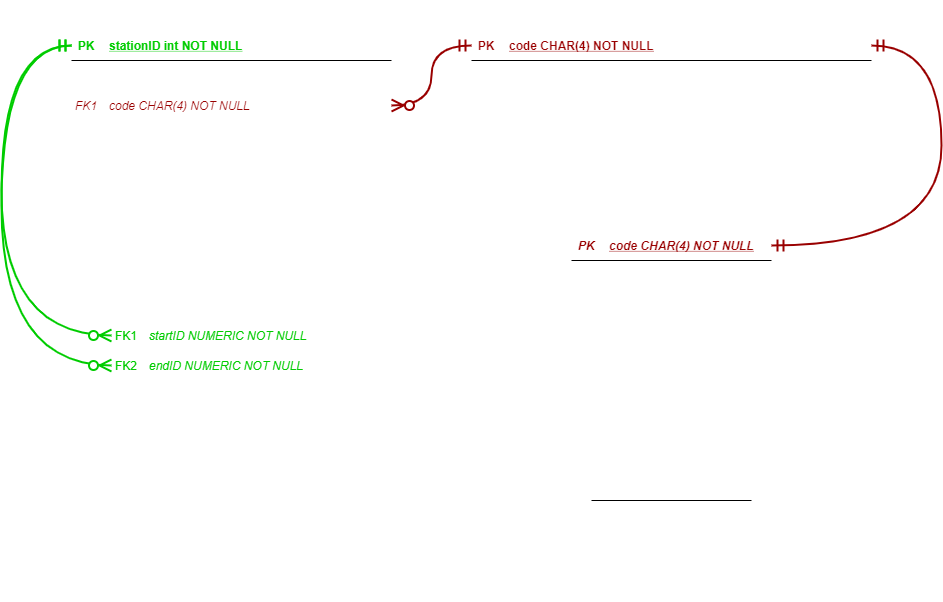

The diagram above was exported from draw.io. Its source (the exported page's mxGraphModel, read from the mxfile embedded in the PNG):
<mxGraphModel dx="1483" dy="783" grid="1" gridSize="10" guides="1" tooltips="1" connect="1" arrows="1" fold="1" page="1" pageScale="1" pageWidth="1169" pageHeight="827" background="none" math="0" shadow="0" extFonts="Permanent Marker^https://fonts.googleapis.com/css?family=Permanent+Marker">
  <root>
    <mxCell id="0" />
    <mxCell id="1" parent="0" />
    <mxCell id="2" value="" style="shape=partialRectangle;collapsible=0;dropTarget=0;pointerEvents=0;fillColor=none;points=[[0,0.5],[1,0.5]];portConstraint=eastwest;top=0;left=0;right=0;bottom=0;" vertex="1" parent="1">
      <mxGeometry x="540" y="690" width="290" height="30" as="geometry" />
    </mxCell>
    <mxCell id="3" value="Lookup" style="shape=table;startSize=30;container=1;collapsible=1;childLayout=tableLayout;fixedRows=1;rowLines=0;fontStyle=1;align=center;resizeLast=1;fillColor=none;fontColor=#FFFFFF;strokeColor=#FFFFFF;" vertex="1" parent="1">
      <mxGeometry x="680" y="560" width="160" height="120" as="geometry">
        <mxRectangle width="80" height="30" as="alternateBounds" />
      </mxGeometry>
    </mxCell>
    <mxCell id="4" value="" style="shape=partialRectangle;collapsible=0;dropTarget=0;pointerEvents=0;fillColor=none;points=[[0,0.5],[1,0.5]];portConstraint=eastwest;top=0;left=0;right=0;bottom=1;" vertex="1" parent="3">
      <mxGeometry y="30" width="160" height="30" as="geometry" />
    </mxCell>
    <mxCell id="5" value="PK" style="shape=partialRectangle;overflow=hidden;connectable=0;fillColor=none;top=0;left=0;bottom=0;right=0;fontStyle=1;strokeColor=#FFFFFF;fontColor=#FFFFFF;" vertex="1" parent="4">
      <mxGeometry width="30" height="30" as="geometry" />
    </mxCell>
    <mxCell id="6" value="alias VARCHAR" style="shape=partialRectangle;overflow=hidden;connectable=0;fillColor=none;top=0;left=0;bottom=0;right=0;align=left;spacingLeft=6;fontStyle=5;labelBackgroundColor=none;strokeColor=#FFFFFF;fontColor=#FFFFFF;" vertex="1" parent="4">
      <mxGeometry x="30" width="130" height="30" as="geometry" />
    </mxCell>
    <mxCell id="7" value="" style="shape=partialRectangle;collapsible=0;dropTarget=0;pointerEvents=0;fillColor=none;points=[[0,0.5],[1,0.5]];portConstraint=eastwest;top=0;left=0;right=0;bottom=0;" vertex="1" parent="3">
      <mxGeometry y="60" width="160" height="30" as="geometry" />
    </mxCell>
    <mxCell id="8" value="" style="shape=partialRectangle;overflow=hidden;connectable=0;fillColor=none;top=0;left=0;bottom=0;right=0;" vertex="1" parent="7">
      <mxGeometry width="30" height="30" as="geometry" />
    </mxCell>
    <mxCell id="9" value="indicator VARCHAR" style="shape=partialRectangle;overflow=hidden;connectable=0;fillColor=none;top=0;left=0;bottom=0;right=0;align=left;spacingLeft=6;strokeColor=#FFFFFF;fontColor=#FFFFFF;" vertex="1" parent="7">
      <mxGeometry x="30" width="130" height="30" as="geometry" />
    </mxCell>
    <mxCell id="10" value="" style="shape=partialRectangle;collapsible=0;dropTarget=0;pointerEvents=0;fillColor=none;points=[[0,0.5],[1,0.5]];portConstraint=eastwest;top=0;left=0;right=0;bottom=0;" vertex="1" parent="3">
      <mxGeometry y="90" width="160" height="30" as="geometry" />
    </mxCell>
    <mxCell id="11" value="" style="shape=partialRectangle;overflow=hidden;connectable=0;fillColor=none;top=0;left=0;bottom=0;right=0;fontColor=#990000;" vertex="1" parent="10">
      <mxGeometry width="30" height="30" as="geometry" />
    </mxCell>
    <mxCell id="12" value="description VARCHAR" style="shape=partialRectangle;overflow=hidden;connectable=0;fillColor=none;top=0;left=0;bottom=0;right=0;align=left;spacingLeft=6;strokeColor=#FFFFFF;fontColor=#FFFFFF;" vertex="1" parent="10">
      <mxGeometry x="30" width="130" height="30" as="geometry" />
    </mxCell>
    <mxCell id="13" value="" style="group" vertex="1" connectable="0" parent="1">
      <mxGeometry x="240" y="320" width="320" height="320" as="geometry" />
    </mxCell>
    <mxCell id="14" value="" style="shape=partialRectangle;collapsible=0;dropTarget=0;pointerEvents=0;fillColor=none;points=[[0,0.5],[1,0.5]];portConstraint=eastwest;top=0;left=0;right=0;bottom=0;" vertex="1" parent="13">
      <mxGeometry y="120" width="320" height="30" as="geometry" />
    </mxCell>
    <mxCell id="15" value="Trip" style="shape=table;startSize=30;container=1;collapsible=1;childLayout=tableLayout;fixedRows=1;rowLines=0;fontStyle=1;align=center;resizeLast=1;fillColor=none;strokeColor=#FFFFFF;fontColor=#FFFFFF;" vertex="1" parent="13">
      <mxGeometry x="-40" width="240" height="280" as="geometry">
        <mxRectangle x="120" y="120" width="60" height="30" as="alternateBounds" />
      </mxGeometry>
    </mxCell>
    <mxCell id="16" value="" style="shape=partialRectangle;collapsible=0;dropTarget=0;pointerEvents=0;fillColor=none;points=[[0,0.5],[1,0.5]];portConstraint=eastwest;top=0;left=0;right=0;bottom=0;" vertex="1" parent="15">
      <mxGeometry y="30" width="240" height="30" as="geometry" />
    </mxCell>
    <mxCell id="17" value="" style="shape=partialRectangle;overflow=hidden;connectable=0;fillColor=none;top=0;left=0;bottom=0;right=0;" vertex="1" parent="16">
      <mxGeometry width="30" height="30" as="geometry" />
    </mxCell>
    <mxCell id="18" value="starttime TIMESTAMP NOT NULL" style="shape=partialRectangle;overflow=hidden;connectable=0;fillColor=none;top=0;left=0;bottom=0;right=0;align=left;spacingLeft=6;fontColor=#FFFFFF;" vertex="1" parent="16">
      <mxGeometry x="30" width="210" height="30" as="geometry" />
    </mxCell>
    <mxCell id="19" value="" style="shape=partialRectangle;collapsible=0;dropTarget=0;pointerEvents=0;fillColor=none;points=[[0,0.5],[1,0.5]];portConstraint=eastwest;top=0;left=0;right=0;bottom=0;" vertex="1" parent="15">
      <mxGeometry y="60" width="240" height="30" as="geometry" />
    </mxCell>
    <mxCell id="20" value="" style="shape=partialRectangle;overflow=hidden;connectable=0;fillColor=none;top=0;left=0;bottom=0;right=0;" vertex="1" parent="19">
      <mxGeometry width="30" height="30" as="geometry" />
    </mxCell>
    <mxCell id="21" value="endtime TIMESTAMP NOT NULL" style="shape=partialRectangle;overflow=hidden;connectable=0;fillColor=none;top=0;left=0;bottom=0;right=0;align=left;spacingLeft=6;fontColor=#FFFFFF;" vertex="1" parent="19">
      <mxGeometry x="30" width="210" height="30" as="geometry" />
    </mxCell>
    <mxCell id="22" value="" style="shape=partialRectangle;collapsible=0;dropTarget=0;pointerEvents=0;fillColor=none;points=[[0,0.5],[1,0.5]];portConstraint=eastwest;top=0;left=0;right=0;bottom=0;" vertex="1" parent="15">
      <mxGeometry y="90" width="240" height="30" as="geometry" />
    </mxCell>
    <mxCell id="23" value="" style="shape=partialRectangle;overflow=hidden;connectable=0;fillColor=none;top=0;left=0;bottom=0;right=0;" vertex="1" parent="22">
      <mxGeometry width="30" height="30" as="geometry" />
    </mxCell>
    <mxCell id="24" value="tripduration REAL NOT NULL " style="shape=partialRectangle;overflow=hidden;connectable=0;fillColor=none;top=0;left=0;bottom=0;right=0;align=left;spacingLeft=6;fontColor=#FFFFFF;" vertex="1" parent="22">
      <mxGeometry x="30" width="210" height="30" as="geometry" />
    </mxCell>
    <mxCell id="25" value="" style="shape=partialRectangle;collapsible=0;dropTarget=0;pointerEvents=0;fillColor=none;points=[[0,0.5],[1,0.5]];portConstraint=eastwest;top=0;left=0;right=0;bottom=0;" vertex="1" parent="15">
      <mxGeometry y="120" width="240" height="30" as="geometry" />
    </mxCell>
    <mxCell id="26" value="FK1" style="shape=partialRectangle;overflow=hidden;connectable=0;fillColor=none;top=0;left=0;bottom=0;right=0;fontColor=#00CC00;" vertex="1" parent="25">
      <mxGeometry width="30" height="30" as="geometry" />
    </mxCell>
    <mxCell id="27" value="startID NUMERIC NOT NULL" style="shape=partialRectangle;overflow=hidden;connectable=0;fillColor=none;top=0;left=0;bottom=0;right=0;align=left;spacingLeft=6;fontStyle=2;fontColor=#00CC00;" vertex="1" parent="25">
      <mxGeometry x="30" width="210" height="30" as="geometry" />
    </mxCell>
    <mxCell id="28" value="" style="shape=partialRectangle;collapsible=0;dropTarget=0;pointerEvents=0;fillColor=none;points=[[0,0.5],[1,0.5]];portConstraint=eastwest;top=0;left=0;right=0;bottom=0;" vertex="1" parent="15">
      <mxGeometry y="150" width="240" height="30" as="geometry" />
    </mxCell>
    <mxCell id="29" value="FK2" style="shape=partialRectangle;overflow=hidden;connectable=0;fillColor=none;top=0;left=0;bottom=0;right=0;fontColor=#00CC00;" vertex="1" parent="28">
      <mxGeometry width="30" height="30" as="geometry" />
    </mxCell>
    <mxCell id="30" value="endID NUMERIC NOT NULL" style="shape=partialRectangle;overflow=hidden;connectable=0;fillColor=none;top=0;left=0;bottom=0;right=0;align=left;spacingLeft=6;fontStyle=2;fontColor=#00CC00;" vertex="1" parent="28">
      <mxGeometry x="30" width="210" height="30" as="geometry" />
    </mxCell>
    <mxCell id="31" value="" style="shape=partialRectangle;collapsible=0;dropTarget=0;pointerEvents=0;fillColor=none;points=[[0,0.5],[1,0.5]];portConstraint=eastwest;top=0;left=0;right=0;bottom=0;" vertex="1" parent="15">
      <mxGeometry y="180" width="240" height="30" as="geometry" />
    </mxCell>
    <mxCell id="32" value="" style="shape=partialRectangle;overflow=hidden;connectable=0;fillColor=none;top=0;left=0;bottom=0;right=0;" vertex="1" parent="31">
      <mxGeometry width="30" height="30" as="geometry" />
    </mxCell>
    <mxCell id="33" value="usertype VARCHAR(16)" style="shape=partialRectangle;overflow=hidden;connectable=0;fillColor=none;top=0;left=0;bottom=0;right=0;align=left;spacingLeft=6;fontColor=#FFFFFF;" vertex="1" parent="31">
      <mxGeometry x="30" width="210" height="30" as="geometry" />
    </mxCell>
    <mxCell id="34" value="" style="shape=partialRectangle;collapsible=0;dropTarget=0;pointerEvents=0;fillColor=none;points=[[0,0.5],[1,0.5]];portConstraint=eastwest;top=0;left=0;right=0;bottom=0;" vertex="1" parent="15">
      <mxGeometry y="210" width="240" height="30" as="geometry" />
    </mxCell>
    <mxCell id="35" value="" style="shape=partialRectangle;overflow=hidden;connectable=0;fillColor=none;top=0;left=0;bottom=0;right=0;" vertex="1" parent="34">
      <mxGeometry width="30" height="30" as="geometry" />
    </mxCell>
    <mxCell id="36" value="age REAL" style="shape=partialRectangle;overflow=hidden;connectable=0;fillColor=none;top=0;left=0;bottom=0;right=0;align=left;spacingLeft=6;fontColor=#FFFFFF;" vertex="1" parent="34">
      <mxGeometry x="30" width="210" height="30" as="geometry" />
    </mxCell>
    <mxCell id="37" value="" style="shape=partialRectangle;collapsible=0;dropTarget=0;pointerEvents=0;fillColor=none;points=[[0,0.5],[1,0.5]];portConstraint=eastwest;top=0;left=0;right=0;bottom=0;" vertex="1" parent="15">
      <mxGeometry y="240" width="240" height="30" as="geometry" />
    </mxCell>
    <mxCell id="38" value="" style="shape=partialRectangle;overflow=hidden;connectable=0;fillColor=none;top=0;left=0;bottom=0;right=0;" vertex="1" parent="37">
      <mxGeometry width="30" height="30" as="geometry" />
    </mxCell>
    <mxCell id="39" value="gender SMALLINT" style="shape=partialRectangle;overflow=hidden;connectable=0;fillColor=none;top=0;left=0;bottom=0;right=0;align=left;spacingLeft=6;fontColor=#FFFFFF;" vertex="1" parent="37">
      <mxGeometry x="30" width="210" height="30" as="geometry" />
    </mxCell>
    <mxCell id="40" value="Profile" style="shape=table;startSize=30;container=1;collapsible=1;childLayout=tableLayout;fixedRows=1;rowLines=0;fontStyle=1;align=center;resizeLast=1;fillColor=none;fontColor=#FFFFFF;strokeColor=#FFFFFF;" vertex="1" parent="1">
      <mxGeometry x="660" y="320" width="200" height="200" as="geometry">
        <mxRectangle width="80" height="30" as="alternateBounds" />
      </mxGeometry>
    </mxCell>
    <mxCell id="41" value="" style="shape=partialRectangle;collapsible=0;dropTarget=0;pointerEvents=0;fillColor=none;points=[[0,0.5],[1,0.5]];portConstraint=eastwest;top=0;left=0;right=0;bottom=1;" vertex="1" parent="40">
      <mxGeometry y="30" width="200" height="30" as="geometry" />
    </mxCell>
    <mxCell id="42" value="PK" style="shape=partialRectangle;overflow=hidden;connectable=0;fillColor=none;top=0;left=0;bottom=0;right=0;fontStyle=3;fontColor=#990000;" vertex="1" parent="41">
      <mxGeometry width="30" height="30" as="geometry" />
    </mxCell>
    <mxCell id="43" value="code CHAR(4) NOT NULL" style="shape=partialRectangle;overflow=hidden;connectable=0;fillColor=none;top=0;left=0;bottom=0;right=0;align=left;spacingLeft=6;fontStyle=7;labelBackgroundColor=none;fontColor=#990000;" vertex="1" parent="41">
      <mxGeometry x="30" width="170" height="30" as="geometry" />
    </mxCell>
    <mxCell id="44" value="" style="shape=partialRectangle;collapsible=0;dropTarget=0;pointerEvents=0;fillColor=none;points=[[0,0.5],[1,0.5]];portConstraint=eastwest;top=0;left=0;right=0;bottom=0;" vertex="1" parent="40">
      <mxGeometry y="60" width="200" height="30" as="geometry" />
    </mxCell>
    <mxCell id="45" value="" style="shape=partialRectangle;overflow=hidden;connectable=0;fillColor=none;top=0;left=0;bottom=0;right=0;" vertex="1" parent="44">
      <mxGeometry width="30" height="30" as="geometry" />
    </mxCell>
    <mxCell id="46" value="alias1 REAL" style="shape=partialRectangle;overflow=hidden;connectable=0;fillColor=none;top=0;left=0;bottom=0;right=0;align=left;spacingLeft=6;strokeColor=#FFFFFF;fontColor=#FFFFFF;" vertex="1" parent="44">
      <mxGeometry x="30" width="170" height="30" as="geometry" />
    </mxCell>
    <mxCell id="47" value="" style="shape=partialRectangle;collapsible=0;dropTarget=0;pointerEvents=0;fillColor=none;points=[[0,0.5],[1,0.5]];portConstraint=eastwest;top=0;left=0;right=0;bottom=0;" vertex="1" parent="40">
      <mxGeometry y="90" width="200" height="30" as="geometry" />
    </mxCell>
    <mxCell id="48" value="" style="shape=partialRectangle;overflow=hidden;connectable=0;fillColor=none;top=0;left=0;bottom=0;right=0;fontColor=#990000;" vertex="1" parent="47">
      <mxGeometry width="30" height="30" as="geometry" />
    </mxCell>
    <mxCell id="49" value="alias2 REAL" style="shape=partialRectangle;overflow=hidden;connectable=0;fillColor=none;top=0;left=0;bottom=0;right=0;align=left;spacingLeft=6;strokeColor=#FFFFFF;fontColor=#FFFFFF;" vertex="1" parent="47">
      <mxGeometry x="30" width="170" height="30" as="geometry" />
    </mxCell>
    <mxCell id="50" value="" style="shape=partialRectangle;collapsible=0;dropTarget=0;pointerEvents=0;fillColor=none;points=[[0,0.5],[1,0.5]];portConstraint=eastwest;top=0;left=0;right=0;bottom=0;" vertex="1" parent="40">
      <mxGeometry y="120" width="200" height="30" as="geometry" />
    </mxCell>
    <mxCell id="51" value="" style="shape=partialRectangle;overflow=hidden;connectable=0;fillColor=none;top=0;left=0;bottom=0;right=0;fontColor=#990000;" vertex="1" parent="50">
      <mxGeometry width="30" height="30" as="geometry" />
    </mxCell>
    <mxCell id="52" value="......" style="shape=partialRectangle;overflow=hidden;connectable=0;fillColor=none;top=0;left=0;bottom=0;right=0;align=left;spacingLeft=6;fontStyle=1;fontColor=#FFFFFF;" vertex="1" parent="50">
      <mxGeometry x="30" width="170" height="30" as="geometry" />
    </mxCell>
    <mxCell id="53" value="" style="shape=partialRectangle;collapsible=0;dropTarget=0;pointerEvents=0;fillColor=none;points=[[0,0.5],[1,0.5]];portConstraint=eastwest;top=0;left=0;right=0;bottom=0;" vertex="1" parent="40">
      <mxGeometry y="150" width="200" height="30" as="geometry" />
    </mxCell>
    <mxCell id="54" value="" style="shape=partialRectangle;overflow=hidden;connectable=0;fillColor=none;top=0;left=0;bottom=0;right=0;fontColor=#990000;" vertex="1" parent="53">
      <mxGeometry width="30" height="30" as="geometry" />
    </mxCell>
    <mxCell id="55" value="aliasN REAL" style="shape=partialRectangle;overflow=hidden;connectable=0;fillColor=none;top=0;left=0;bottom=0;right=0;align=left;spacingLeft=6;strokeColor=#FFFFFF;fontColor=#FFFFFF;" vertex="1" parent="53">
      <mxGeometry x="30" width="170" height="30" as="geometry" />
    </mxCell>
    <mxCell id="56" value="Station" style="shape=table;startSize=30;container=1;collapsible=1;childLayout=tableLayout;fixedRows=1;rowLines=0;fontStyle=1;align=center;resizeLast=1;fillColor=none;strokeColor=#FFFFFF;fontColor=#FFFFFF;" vertex="1" parent="1">
      <mxGeometry x="160" y="120" width="320" height="160" as="geometry">
        <mxRectangle width="80" height="30" as="alternateBounds" />
      </mxGeometry>
    </mxCell>
    <mxCell id="57" value="" style="shape=partialRectangle;collapsible=0;dropTarget=0;pointerEvents=0;fillColor=none;points=[[0,0.5],[1,0.5]];portConstraint=eastwest;top=0;left=0;right=0;bottom=1;" vertex="1" parent="56">
      <mxGeometry y="30" width="320" height="30" as="geometry" />
    </mxCell>
    <mxCell id="58" value="PK" style="shape=partialRectangle;overflow=hidden;connectable=0;fillColor=none;top=0;left=0;bottom=0;right=0;fontStyle=1;fontColor=#00CC00;" vertex="1" parent="57">
      <mxGeometry width="30" height="30" as="geometry" />
    </mxCell>
    <mxCell id="59" value="stationID int NOT NULL " style="shape=partialRectangle;overflow=hidden;connectable=0;fillColor=none;top=0;left=0;bottom=0;right=0;align=left;spacingLeft=6;fontStyle=5;labelBackgroundColor=none;strokeColor=#FFFFFF;labelBorderColor=none;fontColor=#00CC00;" vertex="1" parent="57">
      <mxGeometry x="30" width="290" height="30" as="geometry" />
    </mxCell>
    <mxCell id="60" value="" style="shape=partialRectangle;collapsible=0;dropTarget=0;pointerEvents=0;fillColor=none;points=[[0,0.5],[1,0.5]];portConstraint=eastwest;top=0;left=0;right=0;bottom=0;" vertex="1" parent="56">
      <mxGeometry y="60" width="320" height="30" as="geometry" />
    </mxCell>
    <mxCell id="61" value="" style="shape=partialRectangle;overflow=hidden;connectable=0;fillColor=none;top=0;left=0;bottom=0;right=0;" vertex="1" parent="60">
      <mxGeometry width="30" height="30" as="geometry" />
    </mxCell>
    <mxCell id="62" value="name VARCHAR(64) NOT NULL" style="shape=partialRectangle;overflow=hidden;connectable=0;fillColor=none;top=0;left=0;bottom=0;right=0;align=left;spacingLeft=6;fontColor=#FFFFFF;" vertex="1" parent="60">
      <mxGeometry x="30" width="290" height="30" as="geometry" />
    </mxCell>
    <mxCell id="63" value="" style="shape=partialRectangle;collapsible=0;dropTarget=0;pointerEvents=0;fillColor=none;points=[[0,0.5],[1,0.5]];portConstraint=eastwest;top=0;left=0;right=0;bottom=0;" vertex="1" parent="56">
      <mxGeometry y="90" width="320" height="30" as="geometry" />
    </mxCell>
    <mxCell id="64" value="FK1" style="shape=partialRectangle;overflow=hidden;connectable=0;fillColor=none;top=0;left=0;bottom=0;right=0;fontColor=#990000;fontStyle=2" vertex="1" parent="63">
      <mxGeometry width="30" height="30" as="geometry" />
    </mxCell>
    <mxCell id="65" value="code CHAR(4) NOT NULL" style="shape=partialRectangle;overflow=hidden;connectable=0;fillColor=none;top=0;left=0;bottom=0;right=0;align=left;spacingLeft=6;fontColor=#990000;fontStyle=2" vertex="1" parent="63">
      <mxGeometry x="30" width="290" height="30" as="geometry" />
    </mxCell>
    <mxCell id="66" value="" style="shape=partialRectangle;collapsible=0;dropTarget=0;pointerEvents=0;fillColor=none;points=[[0,0.5],[1,0.5]];portConstraint=eastwest;top=0;left=0;right=0;bottom=0;" vertex="1" parent="56">
      <mxGeometry y="120" width="320" height="30" as="geometry" />
    </mxCell>
    <mxCell id="67" value="" style="shape=partialRectangle;overflow=hidden;connectable=0;fillColor=none;top=0;left=0;bottom=0;right=0;fontColor=#990000;" vertex="1" parent="66">
      <mxGeometry width="30" height="30" as="geometry" />
    </mxCell>
    <mxCell id="68" value="geometry GEOMETRY(POINT, 4326) NOT NULL" style="shape=partialRectangle;overflow=hidden;connectable=0;fillColor=none;top=0;left=0;bottom=0;right=0;align=left;spacingLeft=6;fontColor=#FFFFFF;" vertex="1" parent="66">
      <mxGeometry x="30" width="290" height="30" as="geometry" />
    </mxCell>
    <mxCell id="69" value="" style="endArrow=ERzeroToMany;html=1;exitX=0;exitY=0.5;exitDx=0;exitDy=0;endFill=1;startArrow=ERmandOne;startFill=0;edgeStyle=orthogonalEdgeStyle;curved=1;endSize=9;startSize=9;entryX=0;entryY=0.5;entryDx=0;entryDy=0;strokeWidth=2;noLabel=1;fontColor=none;labelBackgroundColor=none;strokeColor=#00CC00;" edge="1" source="57" target="25" parent="1">
      <mxGeometry x="-20" y="12" as="geometry">
        <mxPoint x="-40" y="180" as="sourcePoint" />
        <mxPoint x="-150" y="360" as="targetPoint" />
        <Array as="points">
          <mxPoint x="90" y="165" />
          <mxPoint x="90" y="455" />
        </Array>
      </mxGeometry>
    </mxCell>
    <mxCell id="70" value="" style="endArrow=ERzeroToMany;html=1;exitX=0;exitY=0.5;exitDx=0;exitDy=0;endFill=1;startArrow=ERmandOne;startFill=0;edgeStyle=orthogonalEdgeStyle;curved=1;endSize=9;startSize=9;entryX=0;entryY=0.5;entryDx=0;entryDy=0;labelBackgroundColor=none;strokeWidth=2;strokeColor=#00CC00;" edge="1" source="57" target="28" parent="1">
      <mxGeometry x="-20" y="12" as="geometry">
        <mxPoint x="20" y="100" as="sourcePoint" />
        <mxPoint x="60" y="390" as="targetPoint" />
        <Array as="points">
          <mxPoint x="90" y="165" />
          <mxPoint x="90" y="485" />
        </Array>
      </mxGeometry>
    </mxCell>
    <mxCell id="71" value="Neighborhood" style="shape=table;startSize=30;container=1;collapsible=1;childLayout=tableLayout;fixedRows=1;rowLines=0;fontStyle=1;align=center;resizeLast=1;fillColor=none;fontColor=#FFFFFF;strokeColor=#FFFFFF;" vertex="1" parent="1">
      <mxGeometry x="560" y="120" width="400" height="160" as="geometry">
        <mxRectangle x="470" y="440" width="120" height="30" as="alternateBounds" />
      </mxGeometry>
    </mxCell>
    <mxCell id="72" value="" style="shape=partialRectangle;collapsible=0;dropTarget=0;pointerEvents=0;fillColor=none;points=[[0,0.5],[1,0.5]];portConstraint=eastwest;top=0;left=0;right=0;bottom=1;" vertex="1" parent="71">
      <mxGeometry y="30" width="400" height="30" as="geometry" />
    </mxCell>
    <mxCell id="73" value="PK" style="shape=partialRectangle;overflow=hidden;connectable=0;fillColor=none;top=0;left=0;bottom=0;right=0;fontStyle=1;fontColor=#990000;" vertex="1" parent="72">
      <mxGeometry width="30" height="30" as="geometry" />
    </mxCell>
    <mxCell id="74" value="code CHAR(4) NOT NULL" style="shape=partialRectangle;overflow=hidden;connectable=0;fillColor=none;top=0;left=0;bottom=0;right=0;align=left;spacingLeft=6;fontStyle=5;fontColor=#990000;" vertex="1" parent="72">
      <mxGeometry x="30" width="370" height="30" as="geometry" />
    </mxCell>
    <mxCell id="75" value="" style="shape=partialRectangle;collapsible=0;dropTarget=0;pointerEvents=0;fillColor=none;points=[[0,0.5],[1,0.5]];portConstraint=eastwest;top=0;left=0;right=0;bottom=0;" vertex="1" parent="71">
      <mxGeometry y="60" width="400" height="30" as="geometry" />
    </mxCell>
    <mxCell id="76" value="" style="shape=partialRectangle;overflow=hidden;connectable=0;fillColor=none;top=0;left=0;bottom=0;right=0;" vertex="1" parent="75">
      <mxGeometry width="30" height="30" as="geometry" />
    </mxCell>
    <mxCell id="77" value="hoodname VARCHAR NOT NULL" style="shape=partialRectangle;overflow=hidden;connectable=0;fillColor=none;top=0;left=0;bottom=0;right=0;align=left;spacingLeft=6;strokeColor=#FFFFFF;fontColor=#FFFFFF;" vertex="1" parent="75">
      <mxGeometry x="30" width="370" height="30" as="geometry" />
    </mxCell>
    <mxCell id="78" value="" style="shape=partialRectangle;collapsible=0;dropTarget=0;pointerEvents=0;fillColor=none;points=[[0,0.5],[1,0.5]];portConstraint=eastwest;top=0;left=0;right=0;bottom=0;" vertex="1" parent="71">
      <mxGeometry y="90" width="400" height="30" as="geometry" />
    </mxCell>
    <mxCell id="79" value="" style="shape=partialRectangle;overflow=hidden;connectable=0;fillColor=none;top=0;left=0;bottom=0;right=0;" vertex="1" parent="78">
      <mxGeometry width="30" height="30" as="geometry" />
    </mxCell>
    <mxCell id="80" value="borough VARCHAR(16) NOT NULL" style="shape=partialRectangle;overflow=hidden;connectable=0;fillColor=none;top=0;left=0;bottom=0;right=0;align=left;spacingLeft=6;strokeColor=#FFFFFF;fontColor=#FFFFFF;" vertex="1" parent="78">
      <mxGeometry x="30" width="370" height="30" as="geometry" />
    </mxCell>
    <mxCell id="81" value="" style="shape=partialRectangle;collapsible=0;dropTarget=0;pointerEvents=0;fillColor=none;points=[[0,0.5],[1,0.5]];portConstraint=eastwest;top=0;left=0;right=0;bottom=0;" vertex="1" parent="71">
      <mxGeometry y="120" width="400" height="30" as="geometry" />
    </mxCell>
    <mxCell id="82" value="" style="shape=partialRectangle;overflow=hidden;connectable=0;fillColor=none;top=0;left=0;bottom=0;right=0;" vertex="1" parent="81">
      <mxGeometry width="30" height="30" as="geometry" />
    </mxCell>
    <mxCell id="83" value="geometry GEOGRAPHY(MULITPOLYGON,4326) NOT NULL" style="shape=partialRectangle;overflow=hidden;connectable=0;fillColor=none;top=0;left=0;bottom=0;right=0;align=left;spacingLeft=6;strokeColor=#FFFFFF;fontColor=#FFFFFF;" vertex="1" parent="81">
      <mxGeometry x="30" width="370" height="30" as="geometry" />
    </mxCell>
    <mxCell id="84" value="" style="endArrow=ERzeroToMany;html=1;exitX=0;exitY=0.5;exitDx=0;exitDy=0;entryX=1;entryY=0.5;entryDx=0;entryDy=0;endFill=1;startArrow=ERmandOne;startFill=0;edgeStyle=orthogonalEdgeStyle;curved=1;endSize=9;startSize=9;strokeColor=#990000;strokeWidth=2;noLabel=1;fontColor=none;labelBackgroundColor=none;" edge="1" source="72" target="63" parent="1">
      <mxGeometry x="-20" y="12" as="geometry">
        <mxPoint x="790" y="342" as="sourcePoint" />
        <mxPoint x="950" y="342" as="targetPoint" />
      </mxGeometry>
    </mxCell>
    <mxCell id="85" value="" style="endArrow=ERmandOne;html=1;exitX=1;exitY=0.5;exitDx=0;exitDy=0;endFill=0;startArrow=ERmandOne;startFill=0;edgeStyle=orthogonalEdgeStyle;curved=1;endSize=9;startSize=9;strokeColor=#990000;entryX=1;entryY=0.5;entryDx=0;entryDy=0;noLabel=1;fontColor=none;labelBackgroundColor=none;strokeWidth=2;" edge="1" source="72" target="41" parent="1">
      <mxGeometry x="-20" y="12" as="geometry">
        <mxPoint x="880" y="80" as="sourcePoint" />
        <mxPoint x="840" y="300" as="targetPoint" />
        <Array as="points">
          <mxPoint x="1030" y="165" />
          <mxPoint x="1030" y="365" />
        </Array>
      </mxGeometry>
    </mxCell>
  </root>
</mxGraphModel>